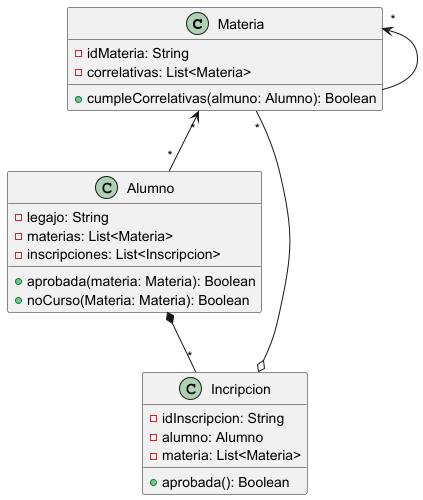

The diagram above was rendered by PlantUML. Its source (embedded in the PNG):
@startuml
'https://plantuml.com/class-diagram

class Materia
class Alumno
class Incripcion

Alumno  *-- "*" Incripcion
Materia "*" <-- "*" Alumno
Materia "*" --o Incripcion
Materia "*" <-- Materia

class Materia {
-idMateria: String
-correlativas: List<Materia>
+cumpleCorrelativas(almuno: Alumno): Boolean
}

class Alumno {
-legajo: String
-materias: List<Materia>
-inscripciones: List<Inscripcion>
+aprobada(materia: Materia): Boolean
+noCurso(Materia: Materia): Boolean
}

class Incripcion {
-idInscripcion: String
-alumno: Alumno
-materia: List<Materia>
+aprobada(): Boolean
}
@enduml